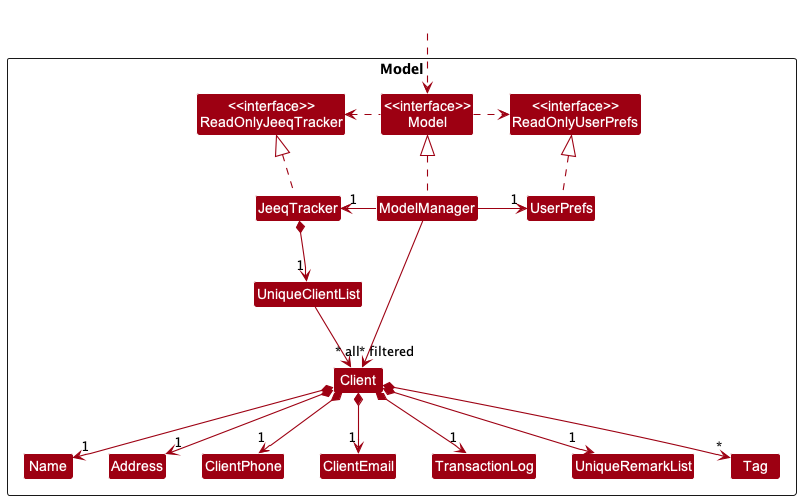

The diagram above was rendered by PlantUML. Its source (embedded in the PNG):
@startuml
!include style.puml
skinparam arrowThickness 1.1
skinparam arrowColor MODEL_COLOR
skinparam classBackgroundColor MODEL_COLOR

Package Model <<Rectangle>>{
Class "<<interface>>\nReadOnlyJeeqTracker" as ReadOnlyJeeqTracker
Class "<<interface>>\nReadOnlyUserPrefs" as ReadOnlyUserPrefs
Class "<<interface>>\nModel" as Model
Class JeeqTracker
Class ModelManager
Class UserPrefs

Class UniqueClientList
Class Client
Class Address
Class ClientEmail
Class Name
Class ClientPhone
Class TransactionLog
Class UniqueRemarkList
Class Tag

}

Class HiddenOutside #FFFFFF
HiddenOutside ..> Model

JeeqTracker .up.|> ReadOnlyJeeqTracker

ModelManager .up.|> Model
Model .right.> ReadOnlyUserPrefs
Model .left.> ReadOnlyJeeqTracker
ModelManager -left-> "1" JeeqTracker
ModelManager -right-> "1" UserPrefs
UserPrefs .up.|> ReadOnlyUserPrefs

JeeqTracker *--> "1" UniqueClientList
UniqueClientList --> "~* filtered" Client
Client *--> "1" Name
Client *--> "1" Address
Client *--> "1" ClientPhone
Client *--> "1" ClientEmail
Client *--> "1" UniqueRemarkList
Client *--> "1" TransactionLog
Client *--> "*" Tag

Name -[hidden]right-> Address
Address -[hidden]right-> ClientPhone
ClientPhone -[hidden]right-> ClientEmail

ModelManager -->"~* all" Client
@enduml